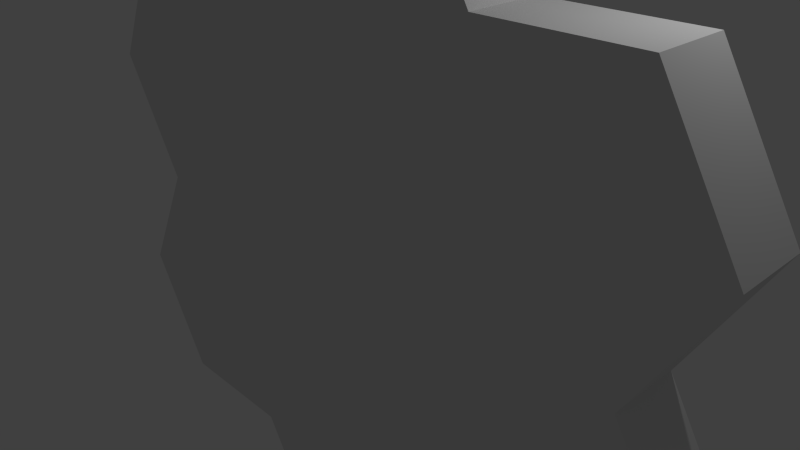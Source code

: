 # Source: HexagonFlower.blend  (saved by Blender 2.72.0; exported with 4.5.12 LTS)
import bpy
from mathutils import Matrix  # noqa: F401  (used for matrix-valued properties, if any)

bpy.ops.wm.read_factory_settings(use_empty=True)
scene = bpy.context.scene
scene.name = 'Scene'

# ---- collections
col_collection_1 = bpy.data.collections.new('Collection 1'); scene.collection.children.link(col_collection_1)

# ---- materials (node trees are filled in below, after node groups)
mat_material = bpy.data.materials.new('Material')
mat_material.alpha_threshold = 0.0
mat_material.use_transparent_shadow = False
mat_material.roughness = 0.5
mat_material.line_color = (0.0, 0.0, 0.0, 1.0)

# ---- material node trees

# ---- world
world_world = bpy.data.worlds.new('World'); scene.world = world_world
world_world.color = (0.05088, 0.05088, 0.05088)
world_world.use_sun_shadow = False
world_world.sun_shadow_jitter_overblur = 0.0
world_world.cycles.sampling_method = 'MANUAL'
world_world.cycles.sample_map_resolution = 256

# ---- cameras
cam_camera = bpy.data.cameras.new('Camera')
cam_camera.clip_end = 100.0
cam_camera.lens = 35.0
cam_camera.sensor_width = 32.0
cam_camera.sensor_height = 18.0
cam_camera.ortho_scale = 7.314
cam_camera.dof.focus_distance = 0.0
cam_camera.dof.aperture_fstop = 128.0

# ---- lights
light_lamp = bpy.data.lights.new('Lamp', 'POINT')
light_lamp.transmission_factor = 0.0
light_lamp.cutoff_distance = 30.0
light_lamp.energy = 100.0
light_lamp.shadow_buffer_clip_start = 1.001
light_lamp.shadow_soft_size = 0.1
light_lamp.shadow_maximum_resolution = 0.006
light_lamp.use_absolute_resolution = True
light_lamp.cycles.use_multiple_importance_sampling = False

# ---- meshes
me_cube = bpy.data.meshes.new('Cube')
me_cube.from_pydata([(1.0, 0.5, 5.25), (-1.0, 0.5, 5.25), (1.0, -0.5, 5.25), (-1.0, -0.5, 5.25), (2.0, 0.5, 3.5), (1.0, 0.5, -5.25), (-1.0, 0.5, -5.25), (1.0, -0.5, -5.25), (-1.0, -0.5, -5.25), (2.0, -0.5, -3.5), (2.0, 0.5, -3.5), (4.0, 0.5, 0.0), (4.0, 0.5, -3.5), (4.0, -0.5, -3.5), (5.0, -0.5, -1.75), (5.0, 0.5, -1.75), (4.0, 0.5, 3.5), (4.0, -0.5, 3.5), (4.0, -0.5, 0.0), (2.0, -0.5, 3.5), (5.0, -0.5, 1.75), (5.0, 0.5, 1.75), (-2.0, 0.5, 3.5), (-4.0, 0.5, 1.173e-07), (-4.0, 0.5, 3.5), (-2.0, -0.5, 3.5), (-4.0, -0.5, 3.5), (-5.0, -0.5, 1.75), (-5.0, 0.5, 1.75), (-2.0, 0.5, -3.5), (-4.0, 0.5, -3.5), (-2.0, -0.5, -3.5), (-4.0, -0.5, -3.5), (-4.0, -0.5, -2.384e-07), (-5.0, -0.5, -1.75), (-5.0, 0.5, -1.75)], [], [(2, 0, 1, 3), (5, 7, 8, 6), (5, 10, 9, 7), (12, 15, 14, 13), (17, 20, 21, 16), (25, 22, 24, 26), (24, 28, 27, 26), (29, 31, 32, 30), (32, 34, 35, 30), (2, 19, 4, 0), (1, 22, 25, 3), (11, 15, 12, 10, 5, 6, 29, 30, 35, 23, 28, 24, 22, 1, 0, 4, 16, 21), (2, 3, 25, 26, 27, 33, 34, 32, 31, 8, 7, 9, 13, 14, 18, 20, 17, 19), (8, 31, 29, 6), (12, 13, 9, 10), (18, 14, 15, 11), (17, 16, 4, 19), (11, 21, 20, 18), (33, 27, 28, 23), (23, 35, 34, 33)])
_uv = me_cube.uv_layers.new(name='UVMap')
_uv.uv.foreach_set('vector', [0.9167, 0.5507, 0.9583, 0.5507, 0.9583, 0.6323, 0.9167, 0.6323, 0.8333, 0.796, 0.7917, 0.796, 0.7917, 0.7145, 0.8333, 0.7145, 0.5833, 0.7145, 0.5833, 0.7967, 0.5417, 0.7967, 0.5417, 0.7145, 0.7083, 0.7145, 0.7083, 0.7967, 0.6667, 0.7967, 0.6667, 0.7145, 0.2083, 0.5507, 0.2083, 0.6329, 0.1667, 0.6329, 0.1667, 0.5507, 0.9167, 0.7138, 0.9583, 0.7138, 0.9583, 0.7954, 0.9167, 0.7954, 0.04167, 0.7967, 0.04167, 0.7145, 0.08333, 0.7145, 0.08333, 0.7967, 0.7917, 0.5507, 0.8333, 0.5507, 0.8333, 0.6323, 0.7917, 0.6323, 0.4583, 0.7145, 0.4583, 0.7967, 0.4167, 0.7967, 0.4167, 0.7145, 0.4167, 0.6329, 0.4167, 0.5507, 0.4583, 0.5507, 0.4583, 0.6329, 0.5417, 0.6329, 0.5417, 0.5507, 0.5833, 0.5507, 0.5833, 0.6329, 0.9167, 0.2549, 0.9583, 0.3263, 0.9167, 0.3977, 0.8333, 0.3977, 0.7917, 0.4691, 0.7083, 0.4691, 0.6667, 0.3977, 0.5833, 0.3977, 0.5417, 0.3263, 0.5833, 0.2549, 0.5417, 0.1836, 0.5833, 0.1122, 0.6667, 0.1122, 0.7083, 0.04079, 0.7917, 0.04079, 0.8333, 0.1122, 0.9167, 0.1122, 0.9583, 0.1836, 0.2917, 0.4691, 0.2083, 0.4691, 0.1667, 0.3977, 0.08333, 0.3977, 0.04167, 0.3263, 0.08333, 0.2549, 0.04167, 0.1836, 0.08333, 0.1122, 0.1667, 0.1122, 0.2083, 0.04079, 0.2917, 0.04079, 0.3333, 0.1122, 0.4167, 0.1122, 0.4583, 0.1836, 0.4167, 0.2549, 0.4583, 0.3263, 0.4167, 0.3977, 0.3333, 0.3977, 0.3333, 0.7145, 0.3333, 0.7967, 0.2917, 0.7967, 0.2917, 0.7145, 0.9167, 0.877, 0.9583, 0.877, 0.9583, 0.9586, 0.9167, 0.9586, 0.04167, 0.6329, 0.04167, 0.5507, 0.08333, 0.5507, 0.08333, 0.6329, 0.8333, 0.9592, 0.7917, 0.9592, 0.7917, 0.8776, 0.8333, 0.8776, 0.2083, 0.7145, 0.2083, 0.7967, 0.1667, 0.7967, 0.1667, 0.7145, 0.3333, 0.5507, 0.3333, 0.6329, 0.2917, 0.6329, 0.2917, 0.5507, 0.6667, 0.6329, 0.6667, 0.5507, 0.7083, 0.5507, 0.7083, 0.6329])
me_cube.materials.append(mat_material)
me_cube.use_remesh_preserve_volume = False
me_cube.use_remesh_preserve_attributes = False
me_cube.use_mirror_vertex_groups = False
me_cube.update()

# ---- objects
ob_cube = bpy.data.objects.new('Cube', me_cube)
ob_lamp = bpy.data.objects.new('Lamp', light_lamp)
ob_camera = bpy.data.objects.new('Camera', cam_camera)

# ---- transforms, parenting, visibility, modifiers, constraints
ob_cube.location = (0.0, 0.0, 0.0)
ob_cube.lock_rotations_4d = False
ob_cube.empty_display_type = 'ARROWS'
ob_cube.lineart.crease_threshold = 0.0
ob_lamp.location = (4.076, 1.005, 5.904)
ob_lamp.rotation_euler = (0.6503, 0.05522, 1.866)
ob_lamp.lock_rotations_4d = False
ob_lamp.empty_display_type = 'ARROWS'
ob_lamp.color = (0.0, 0.0, 0.0, 0.0)
ob_lamp.lineart.crease_threshold = 0.0
ob_camera.location = (7.481, -6.508, 5.344)
ob_camera.rotation_euler = (1.109, 0.01082, 0.8149)
ob_camera.lock_rotations_4d = False
ob_camera.empty_display_type = 'ARROWS'
ob_camera.color = (0.0, 0.0, 0.0, 0.0)
ob_camera.display_type = 'WIRE'
ob_camera.lineart.crease_threshold = 0.0

# ---- collection membership
col_collection_1.objects.link(ob_cube)
col_collection_1.objects.link(ob_lamp)
col_collection_1.objects.link(ob_camera)

# ---- scene / render settings (as saved in the file)
scene.camera = ob_camera
scene.frame_start = 1; scene.frame_end = 250; scene.frame_set(1)
scene.render.engine = 'BLENDER_EEVEE_NEXT'
scene.render.resolution_percentage = 50
scene.render.dither_intensity = 0.0
scene.cycles.use_denoising = False
scene.cycles.samples = 10
scene.cycles.sampling_pattern = 'TABULATED_SOBOL'
scene.cycles.light_sampling_threshold = 0.0
scene.cycles.use_adaptive_sampling = False
scene.cycles.use_light_tree = False
scene.cycles.blur_glossy = 0.0
scene.cycles.pixel_filter_type = 'GAUSSIAN'
scene.cycles.sample_clamp_indirect = 0.0
scene.view_settings.view_transform = 'Standard'
bpy.context.view_layer.update()
